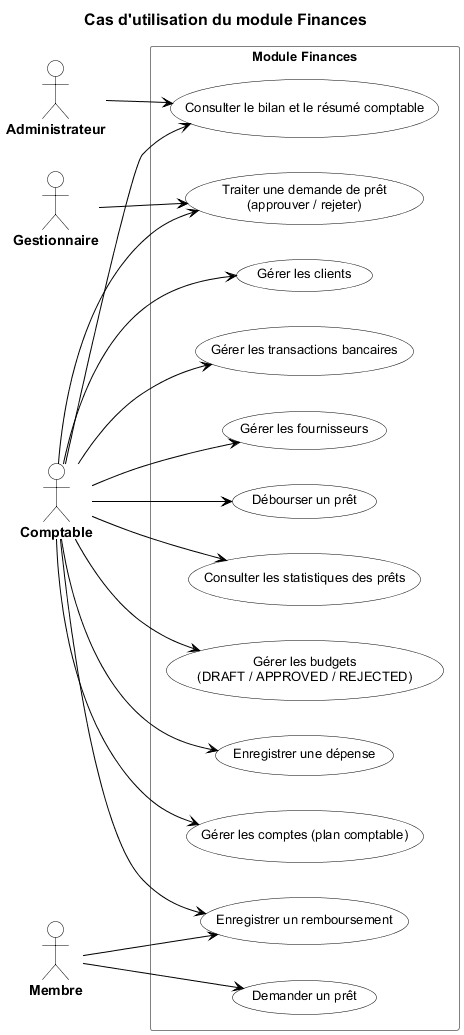

The diagram above was rendered by PlantUML. Its source (embedded in the PNG):
@startuml
title Cas d'utilisation du module Finances

left to right direction
skinparam shadowing false
skinparam backgroundColor White
skinparam defaultFontName Arial
skinparam defaultFontSize 12

skinparam title {
  FontSize 16
  FontStyle bold
  FontColor #000000
}

skinparam actor {
  BackgroundColor White
  BorderColor #000000
  FontColor #000000
  FontSize 14
  FontStyle bold
}

skinparam usecase {
  BackgroundColor White
  BorderColor #000000
  FontColor #000000
  FontSize 13
}

skinparam rectangle {
  BackgroundColor White
  BorderColor #808080
  FontColor #000000
  FontSize 13
  FontStyle bold
}

skinparam arrow {
  Color #000000
  FontColor #000000
}

skinparam line {
  Color #000000
}

actor "Administrateur" as admin
actor "Gestionnaire" as manager
actor "Comptable" as accountant
actor "Membre" as member

rectangle "Module Finances" {
  usecase "Demander un prêt" as UC1
  usecase "Traiter une demande de prêt\n(approuver / rejeter)" as UC2
  usecase "Débourser un prêt" as UC3
  usecase "Enregistrer un remboursement" as UC4
  usecase "Consulter les statistiques des prêts" as UC5
  usecase "Gérer les budgets\n(DRAFT / APPROVED / REJECTED)" as UC6
  usecase "Enregistrer une dépense" as UC7
  usecase "Gérer les comptes (plan comptable)" as UC8
  usecase "Gérer les clients" as UC9
  usecase "Gérer les transactions bancaires" as UC10
  usecase "Gérer les fournisseurs" as UC11
  usecase "Consulter le bilan et le résumé comptable" as UC12
}

member --> UC1
accountant --> UC2
manager --> UC2
accountant --> UC3
member --> UC4
accountant --> UC4
accountant --> UC5
accountant --> UC6
accountant --> UC7
accountant --> UC8
accountant --> UC9
accountant --> UC10
accountant --> UC11
accountant --> UC12
admin --> UC12

@enduml